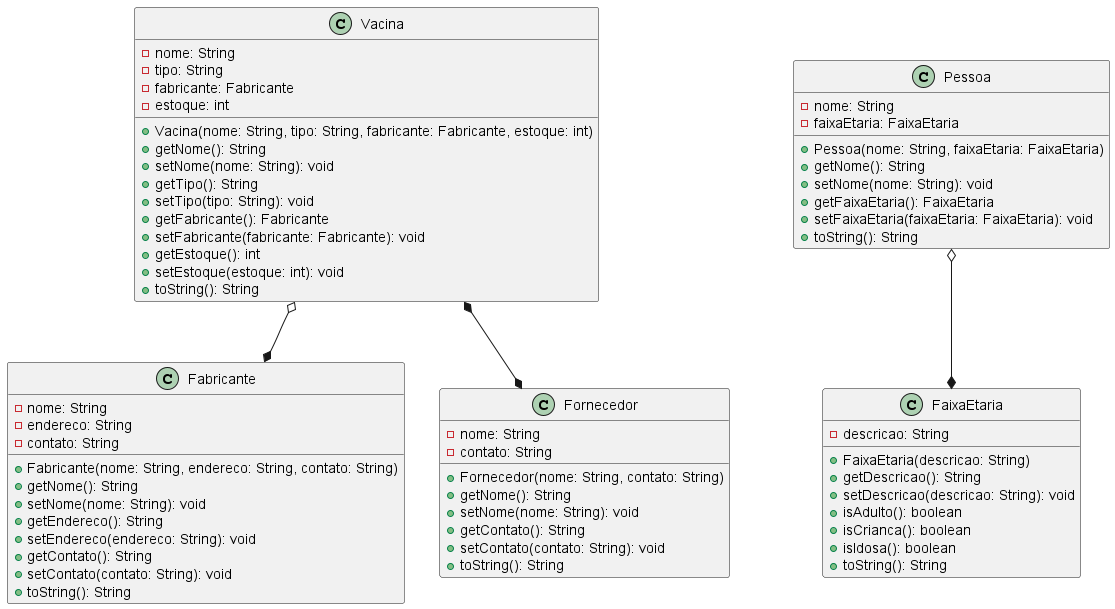

The diagram above was rendered by PlantUML. Its source (embedded in the PNG):
@startuml ProjetoPOO

class Vacina {
    - nome: String
    - tipo: String
    - fabricante: Fabricante
    - estoque: int

    + Vacina(nome: String, tipo: String, fabricante: Fabricante, estoque: int)
    + getNome(): String
    + setNome(nome: String): void
    + getTipo(): String
    + setTipo(tipo: String): void
    + getFabricante(): Fabricante
    + setFabricante(fabricante: Fabricante): void
    + getEstoque(): int
    + setEstoque(estoque: int): void
    + toString(): String
}

class Fabricante {
    - nome: String
    - endereco: String
    - contato: String

    + Fabricante(nome: String, endereco: String, contato: String)
    + getNome(): String
    + setNome(nome: String): void
    + getEndereco(): String
    + setEndereco(endereco: String): void
    + getContato(): String
    + setContato(contato: String): void
    + toString(): String
}

class Fornecedor {
    - nome: String
    - contato: String

    + Fornecedor(nome: String, contato: String)
    + getNome(): String
    + setNome(nome: String): void
    + getContato(): String
    + setContato(contato: String): void
    + toString(): String
}

class Pessoa {
    - nome: String
    - faixaEtaria: FaixaEtaria

    + Pessoa(nome: String, faixaEtaria: FaixaEtaria)
    + getNome(): String
    + setNome(nome: String): void
    + getFaixaEtaria(): FaixaEtaria
    + setFaixaEtaria(faixaEtaria: FaixaEtaria): void
    + toString(): String
}

class FaixaEtaria {
    - descricao: String

    + FaixaEtaria(descricao: String)
    + getDescricao(): String
    + setDescricao(descricao: String): void
    + isAdulto(): boolean
    + isCrianca(): boolean
    + isIdosa(): boolean
    + toString(): String
}

Vacina o--* Fabricante
Vacina *--* Fornecedor
Pessoa o--* FaixaEtaria

@enduml